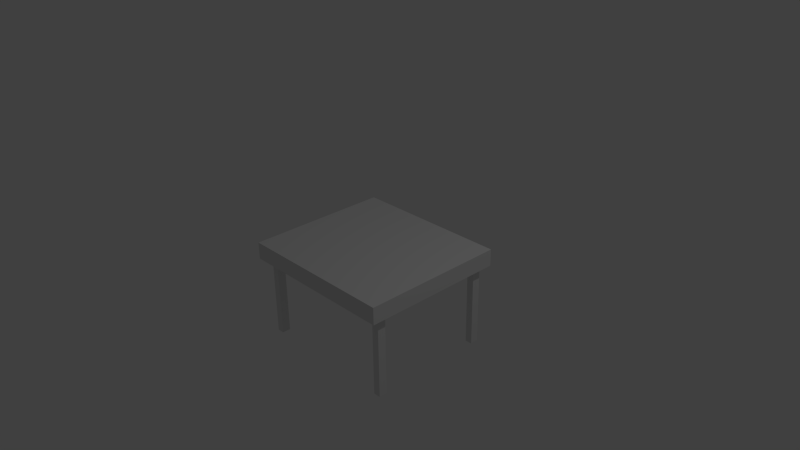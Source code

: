 # Source: table.blend  (saved by Blender 2.73.0; exported with 4.5.12 LTS)
import bpy
from mathutils import Matrix  # noqa: F401  (used for matrix-valued properties, if any)

bpy.ops.wm.read_factory_settings(use_empty=True)
scene = bpy.context.scene
scene.name = 'Scene'

# ---- collections
col_collection_1 = bpy.data.collections.new('Collection 1'); scene.collection.children.link(col_collection_1)

# ---- materials (node trees are filled in below, after node groups)
mat_material = bpy.data.materials.new('Material')
mat_material.alpha_threshold = 0.0
mat_material.use_transparent_shadow = False
mat_material.roughness = 0.5
mat_material.line_color = (0.0, 0.0, 0.0, 1.0)

# ---- material node trees

# ---- world
world_world = bpy.data.worlds.new('World'); scene.world = world_world
world_world.color = (0.05088, 0.05088, 0.05088)
world_world.use_sun_shadow = False
world_world.sun_shadow_jitter_overblur = 0.0
world_world.cycles.sampling_method = 'MANUAL'
world_world.cycles.sample_map_resolution = 256

# ---- cameras
cam_camera = bpy.data.cameras.new('Camera')
cam_camera.clip_end = 100.0
cam_camera.lens = 35.0
cam_camera.sensor_width = 32.0
cam_camera.sensor_height = 18.0
cam_camera.ortho_scale = 7.314
cam_camera.dof.focus_distance = 0.0
cam_camera.dof.aperture_fstop = 128.0

# ---- lights
light_lamp = bpy.data.lights.new('Lamp', 'POINT')
light_lamp.transmission_factor = 0.0
light_lamp.cutoff_distance = 30.0
light_lamp.energy = 100.0
light_lamp.shadow_buffer_clip_start = 1.001
light_lamp.shadow_soft_size = 0.1
light_lamp.shadow_maximum_resolution = 0.006
light_lamp.use_absolute_resolution = True
light_lamp.cycles.use_multiple_importance_sampling = False

# ---- meshes
me_cube = bpy.data.meshes.new('Cube')
me_cube.from_pydata([(1.165, 1.0, -0.1172), (1.165, -1.0, -0.1172), (-1.165, -1.0, -0.1172), (-1.165, 1.0, -0.1172), (1.165, 1.0, 0.1172), (1.165, -1.0, 0.1172), (-1.165, -1.0, 0.1172), (-1.165, 1.0, 0.1172), (0.9736, 0.7722, -1.243), (0.9736, 0.8881, -1.243), (1.076, 0.8881, -1.243), (1.076, 0.7722, -1.243), (0.9736, 0.7722, 0.05342), (0.9736, 0.8881, 0.05342), (1.076, 0.8881, 0.05342), (1.076, 0.7722, 0.05342), (0.9741, -0.8629, -1.245), (0.9741, -0.7471, -1.245), (1.077, -0.7471, -1.245), (1.077, -0.8629, -1.245), (0.9741, -0.8629, 0.05114), (0.9741, -0.7471, 0.05114), (1.077, -0.7471, 0.05114), (1.077, -0.8629, 0.05114), (-1.07, -0.8629, -1.238), (-1.07, -0.7471, -1.238), (-0.9668, -0.7471, -1.238), (-0.9668, -0.8629, -1.238), (-1.07, -0.8629, 0.05825), (-1.07, -0.7471, 0.05825), (-0.9668, -0.7471, 0.05825), (-0.9668, -0.8629, 0.05825), (-1.07, 0.7691, -1.228), (-1.07, 0.885, -1.228), (-0.9668, 0.885, -1.228), (-0.9668, 0.7691, -1.228), (-1.07, 0.7691, 0.0682), (-1.07, 0.885, 0.0682), (-0.9668, 0.885, 0.0682), (-0.9668, 0.7691, 0.0682)], [], [(0, 1, 2, 3), (4, 7, 6, 5), (0, 4, 5, 1), (1, 5, 6, 2), (2, 6, 7, 3), (4, 0, 3, 7), (12, 13, 9, 8), (13, 14, 10, 9), (14, 15, 11, 10), (15, 12, 8, 11), (8, 9, 10, 11), (15, 14, 13, 12), (20, 21, 17, 16), (21, 22, 18, 17), (22, 23, 19, 18), (23, 20, 16, 19), (16, 17, 18, 19), (23, 22, 21, 20), (28, 29, 25, 24), (29, 30, 26, 25), (30, 31, 27, 26), (31, 28, 24, 27), (24, 25, 26, 27), (31, 30, 29, 28), (36, 37, 33, 32), (37, 38, 34, 33), (38, 39, 35, 34), (39, 36, 32, 35), (32, 33, 34, 35), (39, 38, 37, 36)])
_uv = me_cube.uv_layers.new(name='UVMap')
_uv.uv.foreach_set('vector', [0.4475, 0.5382, 9.336e-08, 0.5382, 0.0, 0.0, 0.4475, 2.753e-08, 0.8951, 0.0, 0.8951, 0.5382, 0.4475, 0.5382, 0.4475, 1.376e-07, 0.05246, 1.0, 1.3e-07, 1.0, 0.0, 0.5382, 0.05246, 0.5382, 0.9475, 0.5382, 0.8951, 0.5382, 0.8951, 0.0, 0.9475, 5.506e-08, 0.1049, 1.0, 0.05246, 1.0, 0.05246, 0.5382, 0.1049, 0.5382, 0.9475, 0.0, 1.0, 1.652e-07, 1.0, 0.5382, 0.9475, 0.5382, 0.1568, 0.8375, 0.1308, 0.8375, 0.1308, 0.5382, 0.1568, 0.5382, 0.9181, 0.8375, 0.8951, 0.8375, 0.8951, 0.5382, 0.9181, 0.5382, 0.2605, 0.8375, 0.2346, 0.8375, 0.2346, 0.5382, 0.2605, 0.5382, 0.8721, 0.5382, 0.8951, 0.5382, 0.8951, 0.8375, 0.8721, 0.8375, 0.1049, 0.8643, 0.1049, 0.8375, 0.1279, 0.8375, 0.1279, 0.8643, 0.2835, 0.8375, 0.2835, 0.8643, 0.2605, 0.8643, 0.2605, 0.8375, 0.1049, 0.5382, 0.1308, 0.5382, 0.1308, 0.8375, 0.1049, 0.8375, 0.3124, 0.5382, 0.3354, 0.5382, 0.3354, 0.8375, 0.3124, 0.8375, 0.2864, 0.8375, 0.2605, 0.8375, 0.2605, 0.5382, 0.2864, 0.5382, 0.4044, 0.5382, 0.4274, 0.5382, 0.4274, 0.8375, 0.4044, 0.8375, 0.2057, 0.8643, 0.2057, 0.8375, 0.2287, 0.8375, 0.2287, 0.8643, 0.1827, 0.8375, 0.1827, 0.8643, 0.1597, 0.8643, 0.1597, 0.8375, 0.2086, 0.8375, 0.1827, 0.8375, 0.1827, 0.5382, 0.2086, 0.5382, 0.3584, 0.5382, 0.3814, 0.5382, 0.3814, 0.8375, 0.3584, 0.8375, 0.2346, 0.8375, 0.2086, 0.8375, 0.2086, 0.5382, 0.2346, 0.5382, 0.8491, 0.5382, 0.8721, 0.5382, 0.8721, 0.8375, 0.8491, 0.8375, 0.1827, 0.8643, 0.1827, 0.8375, 0.2057, 0.8375, 0.2057, 0.8643, 0.3584, 0.8375, 0.3584, 0.8643, 0.3354, 0.8643, 0.3354, 0.8375, 0.1827, 0.8375, 0.1568, 0.8375, 0.1568, 0.5382, 0.1827, 0.5382, 0.3354, 0.5382, 0.3584, 0.5382, 0.3584, 0.8375, 0.3354, 0.8375, 0.3124, 0.8375, 0.2864, 0.8375, 0.2864, 0.5382, 0.3124, 0.5382, 0.3814, 0.5382, 0.4044, 0.5382, 0.4044, 0.8375, 0.3814, 0.8375, 0.2346, 0.8643, 0.2346, 0.8375, 0.2576, 0.8375, 0.2576, 0.8643, 0.1509, 0.8375, 0.1509, 0.8643, 0.1279, 0.8643, 0.1279, 0.8375])
me_cube.materials.append(mat_material)
me_cube.use_remesh_preserve_volume = False
me_cube.use_remesh_preserve_attributes = False
me_cube.use_mirror_vertex_groups = False
me_cube.update()

# ---- objects
ob_cube = bpy.data.objects.new('Cube', me_cube)
ob_lamp = bpy.data.objects.new('Lamp', light_lamp)
ob_camera = bpy.data.objects.new('Camera', cam_camera)

# ---- transforms, parenting, visibility, modifiers, constraints
ob_cube.location = (0.0, 0.0, 0.0)
ob_cube.scale = (0.9565, 1.0, 1.0)
ob_cube.lock_rotations_4d = False
ob_cube.empty_display_type = 'ARROWS'
ob_cube.lineart.crease_threshold = 0.0
ob_lamp.location = (4.076, 1.005, 5.904)
ob_lamp.rotation_euler = (0.6503, 0.05522, 1.866)
ob_lamp.lock_rotations_4d = False
ob_lamp.empty_display_type = 'ARROWS'
ob_lamp.color = (0.0, 0.0, 0.0, 0.0)
ob_lamp.lineart.crease_threshold = 0.0
ob_camera.location = (7.481, -6.508, 5.344)
ob_camera.rotation_euler = (1.109, 0.01082, 0.8149)
ob_camera.lock_rotations_4d = False
ob_camera.empty_display_type = 'ARROWS'
ob_camera.color = (0.0, 0.0, 0.0, 0.0)
ob_camera.display_type = 'WIRE'
ob_camera.lineart.crease_threshold = 0.0

# ---- collection membership
col_collection_1.objects.link(ob_cube)
col_collection_1.objects.link(ob_lamp)
col_collection_1.objects.link(ob_camera)

# ---- scene / render settings (as saved in the file)
scene.camera = ob_camera
scene.frame_start = 1; scene.frame_end = 250; scene.frame_set(1)
scene.render.engine = 'BLENDER_EEVEE_NEXT'
scene.render.resolution_percentage = 50
scene.render.dither_intensity = 0.0
scene.cycles.use_denoising = False
scene.cycles.samples = 10
scene.cycles.sampling_pattern = 'TABULATED_SOBOL'
scene.cycles.light_sampling_threshold = 0.0
scene.cycles.use_adaptive_sampling = False
scene.cycles.use_light_tree = False
scene.cycles.blur_glossy = 0.0
scene.cycles.pixel_filter_type = 'GAUSSIAN'
scene.cycles.sample_clamp_indirect = 0.0
scene.view_settings.view_transform = 'Standard'
bpy.context.view_layer.update()
